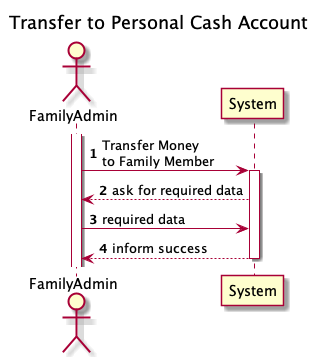

The diagram above was rendered by PlantUML. Its source (embedded in the PNG):
@startuml
autonumber
title Transfer to Personal Cash Account

Actor "FamilyAdmin" as Actor
Participant "System" as System

activate Actor
Actor -> System : Transfer Money \nto Family Member
activate System
System --> Actor : ask for required data
Actor -> System : required data
System --> Actor : inform success
deactivate System
@enduml